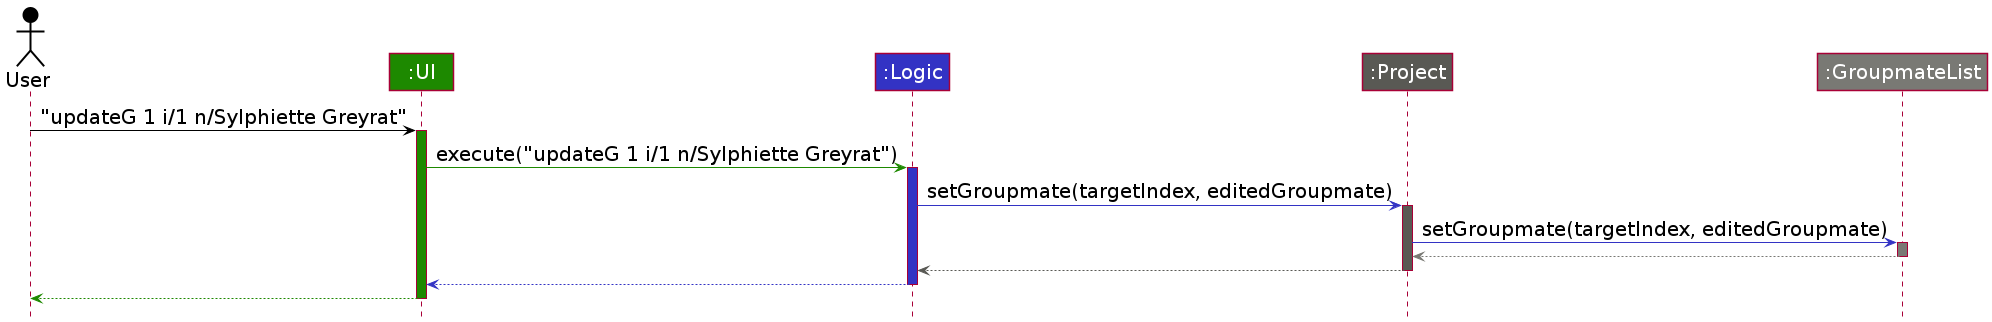

The diagram above was rendered by PlantUML. Its source (embedded in the PNG):
@startuml
!include style.puml

skinparam ArrowFontSize 20
skinparam ParticipantFontSize 20
skinparam ActorFontSize 20

Actor User as user USER_COLOR
Participant ":UI" as ui UI_COLOR
Participant ":Logic" as logic LOGIC_COLOR
Participant ":Project" as project PROJECT_COLOR
Participant ":GroupmateList" as groupmatelist GROUPMATELIST_COLOR

user -[USER_COLOR]> ui : "updateG 1 i/1 n/Sylphiette Greyrat"
activate ui UI_COLOR

ui -[UI_COLOR]> logic : execute("updateG 1 i/1 n/Sylphiette Greyrat")
activate logic LOGIC_COLOR

logic -[LOGIC_COLOR]> project : setGroupmate(targetIndex, editedGroupmate)
activate project PROJECT_COLOR

project -[LOGIC_COLOR]> groupmatelist : setGroupmate(targetIndex, editedGroupmate)
activate groupmatelist GROUPMATELIST_COLOR

groupmatelist --[GROUPMATELIST_COLOR]> project
deactivate groupmatelist

project -[PROJECT_COLOR]-> logic
deactivate project

logic --[LOGIC_COLOR]> ui
deactivate logic

ui--[UI_COLOR]> user
deactivate ui
@enduml